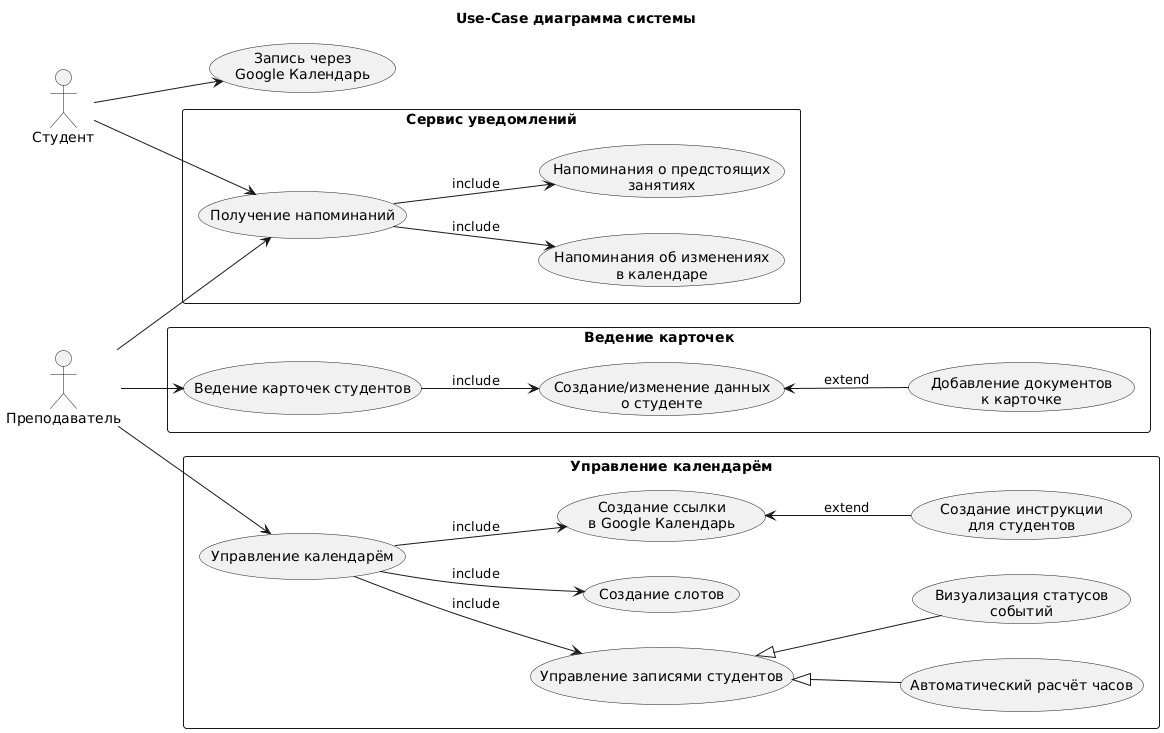

The diagram above was rendered by PlantUML. Its source (embedded in the PNG):
@startuml
left to right direction
title Use-Case диаграмма системы

' ----------------------
' Акторы
' ----------------------
actor "Студент" as Student
actor "Преподаватель" as Teacher


' ======================
' 1. Студент
' ======================
usecase "Запись через\nGoogle Календарь" as UC_StudentBooking


' ======================
' 2. Преподаватель
' ======================

rectangle "Ведение карточек" as Cards {
    usecase "Ведение карточек студентов" as UC_Cards
    usecase "Создание/изменение данных\nо студенте" as UC_Cards_Modify
    usecase "Добавление документов\nк карточке" as UC_Cards_Docs
}

rectangle "Управление календарём" as Calendar {
    usecase "Управление календарём" as UC_Calendar
    usecase "Управление записями студентов" as UC_StudCal
    usecase "Создание слотов" as UC_Slots
    usecase "Создание ссылки\nв Google Календарь" as UC_CalendarLink
    usecase "Автоматический расчёт часов" as UC_Hours
    usecase "Визуализация статусов\nсобытий" as UC_Status
    usecase "Создание инструкции\nдля студентов" as UC_Instructions
}

rectangle "Сервис уведомлений" as Notify {
    usecase "Получение напоминаний" as UC_Notifications
    usecase "Напоминания об изменениях\nв календаре" as UC_NotifyChanges
    usecase "Напоминания о предстоящих\nзанятиях" as UC_NotifyUpcoming
}

' ----- Связи -----

Student --> UC_StudentBooking

Teacher --> UC_Cards
UC_Cards --> UC_Cards_Modify : include
UC_Cards_Modify <-- UC_Cards_Docs : extend

Teacher --> UC_Calendar
UC_Calendar --> UC_StudCal : include
UC_Calendar --> UC_Slots : include
UC_Calendar --> UC_CalendarLink : include
UC_StudCal <|-- UC_Hours
UC_StudCal <|-- UC_Status

UC_CalendarLink <-- UC_Instructions : extend

Teacher --> UC_Notifications
Student --> UC_Notifications

UC_Notifications --> UC_NotifyChanges : include
UC_Notifications --> UC_NotifyUpcoming : include
@enduml